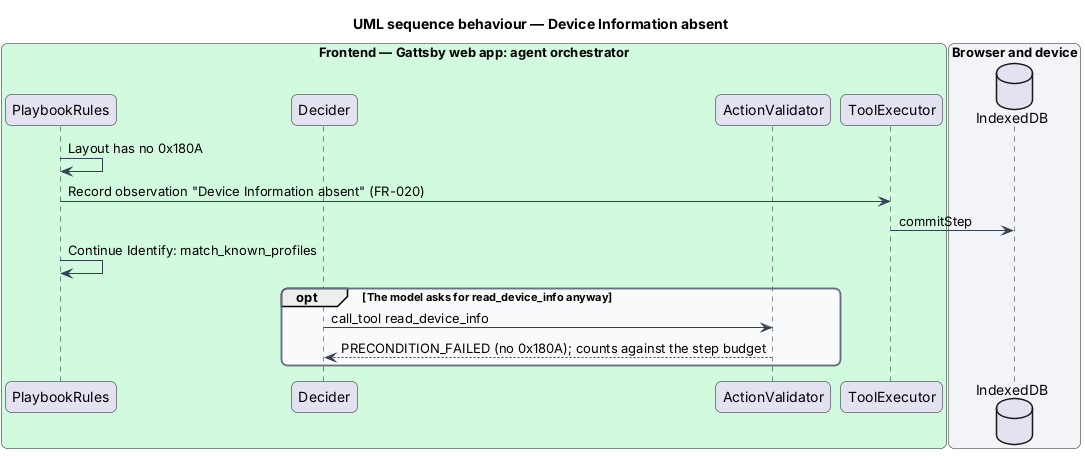

The diagram above was rendered by PlantUML. Its source (embedded in the PNG):
@startuml
title UML sequence behaviour — Device Information absent
skinparam backgroundColor #FFFFFF
skinparam shadowing false
skinparam roundcorner 12
skinparam defaultFontName Arial
skinparam ArrowColor #344054
skinparam rectangle {
  BorderColor #344054
  FontColor #101828
}
skinparam package {
  BorderColor #667085
  FontColor #101828
  BackgroundColor #F9FAFB
}
box "Frontend — Gattsby web app: agent orchestrator" #D1FADF
  participant "PlaybookRules" as rules
  participant "Decider" as decider
  participant "ActionValidator" as validator
  participant "ToolExecutor" as executor
end box
box "Browser and device" #F2F4F7
  database "IndexedDB" as idb
end box

rules -> rules : Layout has no 0x180A
rules -> executor : Record observation "Device Information absent" (FR-020)
executor -> idb : commitStep
rules -> rules : Continue Identify: match_known_profiles
opt The model asks for read_device_info anyway
  decider -> validator : call_tool read_device_info
  validator --> decider : PRECONDITION_FAILED (no 0x180A); counts against the step budget
end
@enduml